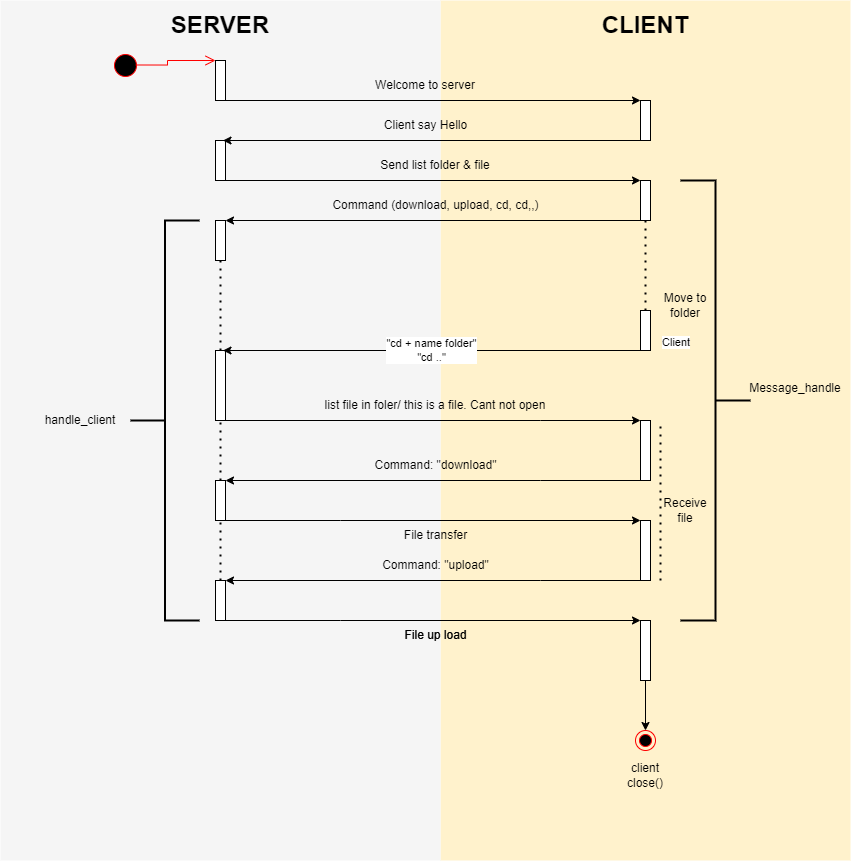

The diagram above was exported from draw.io. Its source (the exported page's mxGraphModel, read from the mxfile embedded in the PNG):
<mxGraphModel dx="691" dy="409" grid="1" gridSize="10" guides="1" tooltips="1" connect="1" arrows="1" fold="1" page="1" pageScale="1" pageWidth="1100" pageHeight="1700" math="0" shadow="0">
  <root>
    <mxCell id="0" />
    <mxCell id="1" parent="0" />
    <mxCell id="goZeA2YkVVuNLkQFMh5b-3" value="" style="rounded=0;whiteSpace=wrap;html=1;fillColor=#fff2cc;fontSize=24;strokeColor=none;movable=1;resizable=1;rotatable=1;deletable=1;editable=1;locked=0;connectable=1;" parent="1" vertex="1">
      <mxGeometry x="440" width="410" height="860" as="geometry" />
    </mxCell>
    <mxCell id="goZeA2YkVVuNLkQFMh5b-4" value="" style="rounded=0;whiteSpace=wrap;html=1;fillColor=#f5f5f5;fontSize=24;fontColor=#333333;strokeColor=none;" parent="1" vertex="1">
      <mxGeometry width="440" height="860" as="geometry" />
    </mxCell>
    <mxCell id="goZeA2YkVVuNLkQFMh5b-5" value="&lt;b&gt;&lt;font style=&quot;font-size: 24px;&quot;&gt;SERVER&lt;/font&gt;&lt;/b&gt;" style="text;html=1;strokeColor=none;fillColor=none;align=center;verticalAlign=middle;whiteSpace=wrap;rounded=0;" parent="1" vertex="1">
      <mxGeometry x="150" width="140" height="50" as="geometry" />
    </mxCell>
    <mxCell id="goZeA2YkVVuNLkQFMh5b-6" value="&lt;b&gt;&lt;font style=&quot;font-size: 24px;&quot;&gt;CLIENT&lt;/font&gt;&lt;/b&gt;" style="text;html=1;strokeColor=none;fillColor=none;align=center;verticalAlign=middle;whiteSpace=wrap;rounded=0;" parent="1" vertex="1">
      <mxGeometry x="575" width="140" height="50" as="geometry" />
    </mxCell>
    <mxCell id="goZeA2YkVVuNLkQFMh5b-9" value="" style="rounded=0;whiteSpace=wrap;html=1;" parent="1" vertex="1">
      <mxGeometry x="215" y="60" width="10" height="40" as="geometry" />
    </mxCell>
    <mxCell id="goZeA2YkVVuNLkQFMh5b-10" value="" style="rounded=0;whiteSpace=wrap;html=1;" parent="1" vertex="1">
      <mxGeometry x="640" y="100" width="10" height="40" as="geometry" />
    </mxCell>
    <mxCell id="goZeA2YkVVuNLkQFMh5b-15" value="" style="endArrow=classic;html=1;rounded=0;entryX=0;entryY=0;entryDx=0;entryDy=0;exitX=0.75;exitY=1;exitDx=0;exitDy=0;" parent="1" source="goZeA2YkVVuNLkQFMh5b-9" target="goZeA2YkVVuNLkQFMh5b-10" edge="1">
      <mxGeometry width="50" height="50" relative="1" as="geometry">
        <mxPoint x="400" y="260" as="sourcePoint" />
        <mxPoint x="450" y="210" as="targetPoint" />
      </mxGeometry>
    </mxCell>
    <mxCell id="goZeA2YkVVuNLkQFMh5b-16" value="Welcome to server" style="text;html=1;strokeColor=none;fillColor=none;align=center;verticalAlign=middle;whiteSpace=wrap;rounded=0;" parent="1" vertex="1">
      <mxGeometry x="355" y="70" width="140" height="30" as="geometry" />
    </mxCell>
    <mxCell id="goZeA2YkVVuNLkQFMh5b-19" value="" style="rounded=0;whiteSpace=wrap;html=1;" parent="1" vertex="1">
      <mxGeometry x="215" y="140" width="10" height="40" as="geometry" />
    </mxCell>
    <mxCell id="goZeA2YkVVuNLkQFMh5b-20" value="" style="rounded=0;whiteSpace=wrap;html=1;" parent="1" vertex="1">
      <mxGeometry x="640" y="180" width="10" height="40" as="geometry" />
    </mxCell>
    <mxCell id="goZeA2YkVVuNLkQFMh5b-21" value="" style="rounded=0;whiteSpace=wrap;html=1;fillColor=#FFFFFF;" parent="1" vertex="1">
      <mxGeometry x="215" y="220" width="10" height="40" as="geometry" />
    </mxCell>
    <mxCell id="IHI0U1oRvWv-JbVN6wW6-37" style="edgeStyle=orthogonalEdgeStyle;rounded=0;orthogonalLoop=1;jettySize=auto;html=1;exitX=0;exitY=1;exitDx=0;exitDy=0;entryX=1;entryY=0;entryDx=0;entryDy=0;" parent="1" source="goZeA2YkVVuNLkQFMh5b-24" target="goZeA2YkVVuNLkQFMh5b-27" edge="1">
      <mxGeometry relative="1" as="geometry">
        <Array as="points">
          <mxPoint x="540" y="480" />
          <mxPoint x="540" y="480" />
        </Array>
      </mxGeometry>
    </mxCell>
    <mxCell id="goZeA2YkVVuNLkQFMh5b-24" value="" style="rounded=0;whiteSpace=wrap;html=1;" parent="1" vertex="1">
      <mxGeometry x="640" y="420" width="10" height="60" as="geometry" />
    </mxCell>
    <mxCell id="IHI0U1oRvWv-JbVN6wW6-34" style="edgeStyle=orthogonalEdgeStyle;rounded=0;orthogonalLoop=1;jettySize=auto;html=1;exitX=0.75;exitY=1;exitDx=0;exitDy=0;entryX=0;entryY=0;entryDx=0;entryDy=0;" parent="1" source="goZeA2YkVVuNLkQFMh5b-25" target="goZeA2YkVVuNLkQFMh5b-24" edge="1">
      <mxGeometry relative="1" as="geometry">
        <Array as="points">
          <mxPoint x="540" y="420" />
          <mxPoint x="540" y="420" />
        </Array>
      </mxGeometry>
    </mxCell>
    <mxCell id="goZeA2YkVVuNLkQFMh5b-25" value="" style="rounded=0;whiteSpace=wrap;html=1;fillColor=#FFFFFF;" parent="1" vertex="1">
      <mxGeometry x="215" y="350" width="10" height="70" as="geometry" />
    </mxCell>
    <mxCell id="goZeA2YkVVuNLkQFMh5b-26" value="" style="rounded=0;whiteSpace=wrap;html=1;" parent="1" vertex="1">
      <mxGeometry x="640" y="310" width="10" height="40" as="geometry" />
    </mxCell>
    <mxCell id="IHI0U1oRvWv-JbVN6wW6-39" style="edgeStyle=orthogonalEdgeStyle;rounded=0;orthogonalLoop=1;jettySize=auto;html=1;exitX=1;exitY=1;exitDx=0;exitDy=0;entryX=0;entryY=0;entryDx=0;entryDy=0;" parent="1" source="goZeA2YkVVuNLkQFMh5b-27" edge="1">
      <mxGeometry relative="1" as="geometry">
        <mxPoint x="640" y="519.9999999999999" as="targetPoint" />
        <Array as="points">
          <mxPoint x="340" y="520" />
          <mxPoint x="340" y="520" />
        </Array>
      </mxGeometry>
    </mxCell>
    <mxCell id="goZeA2YkVVuNLkQFMh5b-27" value="" style="rounded=0;whiteSpace=wrap;html=1;" parent="1" vertex="1">
      <mxGeometry x="215" y="480" width="10" height="40" as="geometry" />
    </mxCell>
    <mxCell id="IHI0U1oRvWv-JbVN6wW6-1" value="" style="endArrow=classic;html=1;rounded=0;entryX=0.75;entryY=0;entryDx=0;entryDy=0;exitX=0;exitY=1;exitDx=0;exitDy=0;" parent="1" source="goZeA2YkVVuNLkQFMh5b-10" target="goZeA2YkVVuNLkQFMh5b-19" edge="1">
      <mxGeometry width="50" height="50" relative="1" as="geometry">
        <mxPoint x="400" y="340" as="sourcePoint" />
        <mxPoint x="450" y="290" as="targetPoint" />
      </mxGeometry>
    </mxCell>
    <mxCell id="IHI0U1oRvWv-JbVN6wW6-2" value="Client say Hello" style="text;html=1;strokeColor=none;fillColor=none;align=center;verticalAlign=middle;whiteSpace=wrap;rounded=0;" parent="1" vertex="1">
      <mxGeometry x="368" y="110" width="115" height="30" as="geometry" />
    </mxCell>
    <mxCell id="IHI0U1oRvWv-JbVN6wW6-3" value="" style="endArrow=classic;html=1;rounded=0;exitX=0.75;exitY=1;exitDx=0;exitDy=0;entryX=0;entryY=0;entryDx=0;entryDy=0;" parent="1" source="goZeA2YkVVuNLkQFMh5b-19" target="goZeA2YkVVuNLkQFMh5b-20" edge="1">
      <mxGeometry width="50" height="50" relative="1" as="geometry">
        <mxPoint x="370" y="260" as="sourcePoint" />
        <mxPoint x="420" y="210" as="targetPoint" />
      </mxGeometry>
    </mxCell>
    <mxCell id="IHI0U1oRvWv-JbVN6wW6-10" value="Send list folder &amp;amp; file" style="text;html=1;strokeColor=none;fillColor=none;align=center;verticalAlign=middle;whiteSpace=wrap;rounded=0;" parent="1" vertex="1">
      <mxGeometry x="370" y="150" width="130" height="30" as="geometry" />
    </mxCell>
    <mxCell id="IHI0U1oRvWv-JbVN6wW6-11" value="" style="endArrow=classic;html=1;rounded=0;exitX=0;exitY=1;exitDx=0;exitDy=0;entryX=1;entryY=0;entryDx=0;entryDy=0;fillColor=#FF0000;" parent="1" source="goZeA2YkVVuNLkQFMh5b-20" target="goZeA2YkVVuNLkQFMh5b-21" edge="1">
      <mxGeometry width="50" height="50" relative="1" as="geometry">
        <mxPoint x="450" y="230" as="sourcePoint" />
        <mxPoint x="500" y="180" as="targetPoint" />
      </mxGeometry>
    </mxCell>
    <mxCell id="IHI0U1oRvWv-JbVN6wW6-12" value="Command (download, upload, cd, cd,,)" style="text;html=1;strokeColor=none;fillColor=none;align=center;verticalAlign=middle;whiteSpace=wrap;rounded=0;" parent="1" vertex="1">
      <mxGeometry x="327.75" y="190" width="214.5" height="30" as="geometry" />
    </mxCell>
    <mxCell id="IHI0U1oRvWv-JbVN6wW6-15" value="handle_client" style="text;html=1;strokeColor=none;fillColor=none;align=center;verticalAlign=middle;whiteSpace=wrap;rounded=0;" parent="1" vertex="1">
      <mxGeometry x="50" y="405" width="60" height="30" as="geometry" />
    </mxCell>
    <mxCell id="IHI0U1oRvWv-JbVN6wW6-16" value="" style="endArrow=classic;html=1;rounded=0;" parent="1" source="goZeA2YkVVuNLkQFMh5b-3" target="goZeA2YkVVuNLkQFMh5b-4" edge="1">
      <mxGeometry relative="1" as="geometry">
        <mxPoint x="350" y="330" as="sourcePoint" />
        <mxPoint x="510" y="330" as="targetPoint" />
      </mxGeometry>
    </mxCell>
    <mxCell id="IHI0U1oRvWv-JbVN6wW6-22" value="&quot;cd + name folder&quot;&lt;br&gt;&quot;cd ..&quot;" style="endArrow=classic;html=1;rounded=0;entryX=0.75;entryY=0;entryDx=0;entryDy=0;exitX=0;exitY=1;exitDx=0;exitDy=0;" parent="1" source="goZeA2YkVVuNLkQFMh5b-26" target="goZeA2YkVVuNLkQFMh5b-25" edge="1">
      <mxGeometry relative="1" as="geometry">
        <mxPoint x="370" y="390" as="sourcePoint" />
        <mxPoint x="530" y="390" as="targetPoint" />
      </mxGeometry>
    </mxCell>
    <mxCell id="IHI0U1oRvWv-JbVN6wW6-24" value="Client" style="edgeLabel;resizable=0;html=1;align=left;verticalAlign=bottom;" parent="IHI0U1oRvWv-JbVN6wW6-22" connectable="0" vertex="1">
      <mxGeometry x="-1" relative="1" as="geometry">
        <mxPoint x="20" as="offset" />
      </mxGeometry>
    </mxCell>
    <mxCell id="IHI0U1oRvWv-JbVN6wW6-27" value="" style="endArrow=none;dashed=1;html=1;dashPattern=1 3;strokeWidth=2;rounded=0;entryX=0.5;entryY=1;entryDx=0;entryDy=0;exitX=0.5;exitY=0;exitDx=0;exitDy=0;" parent="1" source="goZeA2YkVVuNLkQFMh5b-26" target="goZeA2YkVVuNLkQFMh5b-20" edge="1">
      <mxGeometry width="50" height="50" relative="1" as="geometry">
        <mxPoint x="460" y="300" as="sourcePoint" />
        <mxPoint x="510" y="250" as="targetPoint" />
      </mxGeometry>
    </mxCell>
    <mxCell id="IHI0U1oRvWv-JbVN6wW6-36" value="list file in foler/ this is a file. Cant not open" style="text;html=1;strokeColor=none;fillColor=none;align=center;verticalAlign=middle;whiteSpace=wrap;rounded=0;" parent="1" vertex="1">
      <mxGeometry x="320" y="390" width="230" height="30" as="geometry" />
    </mxCell>
    <mxCell id="IHI0U1oRvWv-JbVN6wW6-38" value="Command: &quot;download&quot;" style="text;html=1;strokeColor=none;fillColor=none;align=center;verticalAlign=middle;whiteSpace=wrap;rounded=0;" parent="1" vertex="1">
      <mxGeometry x="372.5" y="450" width="125" height="30" as="geometry" />
    </mxCell>
    <mxCell id="IHI0U1oRvWv-JbVN6wW6-40" value="File transfer" style="text;html=1;strokeColor=none;fillColor=none;align=center;verticalAlign=middle;whiteSpace=wrap;rounded=0;" parent="1" vertex="1">
      <mxGeometry x="388" y="520" width="95" height="30" as="geometry" />
    </mxCell>
    <mxCell id="IHI0U1oRvWv-JbVN6wW6-41" style="edgeStyle=orthogonalEdgeStyle;rounded=0;orthogonalLoop=1;jettySize=auto;html=1;exitX=0;exitY=1;exitDx=0;exitDy=0;entryX=1;entryY=0;entryDx=0;entryDy=0;" parent="1" source="IHI0U1oRvWv-JbVN6wW6-42" target="IHI0U1oRvWv-JbVN6wW6-44" edge="1">
      <mxGeometry relative="1" as="geometry">
        <Array as="points">
          <mxPoint x="540" y="580" />
          <mxPoint x="540" y="580" />
        </Array>
      </mxGeometry>
    </mxCell>
    <mxCell id="IHI0U1oRvWv-JbVN6wW6-42" value="" style="rounded=0;whiteSpace=wrap;html=1;" parent="1" vertex="1">
      <mxGeometry x="640" y="520" width="10" height="60" as="geometry" />
    </mxCell>
    <mxCell id="IHI0U1oRvWv-JbVN6wW6-43" style="edgeStyle=orthogonalEdgeStyle;rounded=0;orthogonalLoop=1;jettySize=auto;html=1;exitX=1;exitY=1;exitDx=0;exitDy=0;entryX=0;entryY=0;entryDx=0;entryDy=0;" parent="1" source="IHI0U1oRvWv-JbVN6wW6-44" edge="1">
      <mxGeometry relative="1" as="geometry">
        <mxPoint x="640" y="619.9999999999999" as="targetPoint" />
        <Array as="points">
          <mxPoint x="340" y="620" />
          <mxPoint x="340" y="620" />
        </Array>
      </mxGeometry>
    </mxCell>
    <mxCell id="IHI0U1oRvWv-JbVN6wW6-44" value="" style="rounded=0;whiteSpace=wrap;html=1;" parent="1" vertex="1">
      <mxGeometry x="215" y="580" width="10" height="40" as="geometry" />
    </mxCell>
    <mxCell id="IHI0U1oRvWv-JbVN6wW6-45" value="Command: &quot;upload&quot;" style="text;html=1;strokeColor=none;fillColor=none;align=center;verticalAlign=middle;whiteSpace=wrap;rounded=0;" parent="1" vertex="1">
      <mxGeometry x="372.5" y="550" width="125" height="30" as="geometry" />
    </mxCell>
    <mxCell id="IHI0U1oRvWv-JbVN6wW6-46" value="File up load" style="text;html=1;strokeColor=none;fillColor=none;align=center;verticalAlign=middle;whiteSpace=wrap;rounded=0;" parent="1" vertex="1">
      <mxGeometry x="388" y="620" width="95" height="30" as="geometry" />
    </mxCell>
    <mxCell id="IHI0U1oRvWv-JbVN6wW6-58" style="edgeStyle=orthogonalEdgeStyle;rounded=0;orthogonalLoop=1;jettySize=auto;html=1;exitX=0.5;exitY=1;exitDx=0;exitDy=0;" parent="1" source="IHI0U1oRvWv-JbVN6wW6-47" target="IHI0U1oRvWv-JbVN6wW6-57" edge="1">
      <mxGeometry relative="1" as="geometry" />
    </mxCell>
    <mxCell id="IHI0U1oRvWv-JbVN6wW6-47" value="" style="rounded=0;whiteSpace=wrap;html=1;" parent="1" vertex="1">
      <mxGeometry x="640" y="620" width="10" height="60" as="geometry" />
    </mxCell>
    <mxCell id="IHI0U1oRvWv-JbVN6wW6-48" value="Receive file" style="text;html=1;strokeColor=none;fillColor=none;align=center;verticalAlign=middle;whiteSpace=wrap;rounded=0;" parent="1" vertex="1">
      <mxGeometry x="660" y="480" width="50" height="60" as="geometry" />
    </mxCell>
    <mxCell id="IHI0U1oRvWv-JbVN6wW6-49" value="File up load" style="text;html=1;strokeColor=none;fillColor=none;align=center;verticalAlign=middle;whiteSpace=wrap;rounded=0;" parent="1" vertex="1">
      <mxGeometry x="388" y="620" width="95" height="30" as="geometry" />
    </mxCell>
    <mxCell id="IHI0U1oRvWv-JbVN6wW6-50" value="" style="rounded=0;whiteSpace=wrap;html=1;" parent="1" vertex="1">
      <mxGeometry x="215" y="580" width="10" height="40" as="geometry" />
    </mxCell>
    <mxCell id="IHI0U1oRvWv-JbVN6wW6-56" value="client close()" style="text;html=1;strokeColor=none;fillColor=none;align=center;verticalAlign=middle;whiteSpace=wrap;rounded=0;" parent="1" vertex="1">
      <mxGeometry x="615" y="760" width="60" height="30" as="geometry" />
    </mxCell>
    <mxCell id="IHI0U1oRvWv-JbVN6wW6-57" value="" style="ellipse;html=1;shape=endState;fillColor=#000000;strokeColor=#ff0000;" parent="1" vertex="1">
      <mxGeometry x="635" y="730" width="20" height="20" as="geometry" />
    </mxCell>
    <mxCell id="IHI0U1oRvWv-JbVN6wW6-59" value="" style="endArrow=none;dashed=1;html=1;dashPattern=1 3;strokeWidth=2;rounded=0;entryX=0.5;entryY=1;entryDx=0;entryDy=0;exitX=0.5;exitY=0;exitDx=0;exitDy=0;" parent="1" source="goZeA2YkVVuNLkQFMh5b-25" target="goZeA2YkVVuNLkQFMh5b-21" edge="1">
      <mxGeometry width="50" height="50" relative="1" as="geometry">
        <mxPoint x="450" y="320" as="sourcePoint" />
        <mxPoint x="500" y="270" as="targetPoint" />
      </mxGeometry>
    </mxCell>
    <mxCell id="IHI0U1oRvWv-JbVN6wW6-60" value="" style="endArrow=none;dashed=1;html=1;dashPattern=1 3;strokeWidth=2;rounded=0;exitX=0.5;exitY=0;exitDx=0;exitDy=0;entryX=0.5;entryY=1;entryDx=0;entryDy=0;" parent="1" source="goZeA2YkVVuNLkQFMh5b-27" target="goZeA2YkVVuNLkQFMh5b-25" edge="1">
      <mxGeometry width="50" height="50" relative="1" as="geometry">
        <mxPoint x="170" y="470" as="sourcePoint" />
        <mxPoint x="170" y="410" as="targetPoint" />
      </mxGeometry>
    </mxCell>
    <mxCell id="IHI0U1oRvWv-JbVN6wW6-61" value="" style="endArrow=none;dashed=1;html=1;dashPattern=1 3;strokeWidth=2;rounded=0;exitX=0.5;exitY=0;exitDx=0;exitDy=0;entryX=0.5;entryY=1;entryDx=0;entryDy=0;" parent="1" source="IHI0U1oRvWv-JbVN6wW6-50" target="goZeA2YkVVuNLkQFMh5b-27" edge="1">
      <mxGeometry width="50" height="50" relative="1" as="geometry">
        <mxPoint x="190" y="580" as="sourcePoint" />
        <mxPoint x="190" y="520" as="targetPoint" />
      </mxGeometry>
    </mxCell>
    <mxCell id="IHI0U1oRvWv-JbVN6wW6-66" value="" style="strokeWidth=2;html=1;shape=mxgraph.flowchart.annotation_2;align=left;labelPosition=right;pointerEvents=1;" parent="1" vertex="1">
      <mxGeometry x="130" y="220" width="69" height="400" as="geometry" />
    </mxCell>
    <mxCell id="IHI0U1oRvWv-JbVN6wW6-67" value="" style="endArrow=none;dashed=1;html=1;dashPattern=1 3;strokeWidth=2;rounded=0;" parent="1" edge="1">
      <mxGeometry width="50" height="50" relative="1" as="geometry">
        <mxPoint x="660" y="580" as="sourcePoint" />
        <mxPoint x="660" y="420" as="targetPoint" />
      </mxGeometry>
    </mxCell>
    <mxCell id="IHI0U1oRvWv-JbVN6wW6-68" value="Move to folder" style="text;html=1;strokeColor=none;fillColor=none;align=center;verticalAlign=middle;whiteSpace=wrap;rounded=0;" parent="1" vertex="1">
      <mxGeometry x="655" y="290" width="60" height="30" as="geometry" />
    </mxCell>
    <mxCell id="IHI0U1oRvWv-JbVN6wW6-69" value="" style="strokeWidth=2;html=1;shape=mxgraph.flowchart.annotation_2;align=left;labelPosition=right;pointerEvents=1;direction=west;" parent="1" vertex="1">
      <mxGeometry x="680" y="180" width="70" height="440" as="geometry" />
    </mxCell>
    <mxCell id="IHI0U1oRvWv-JbVN6wW6-70" value="Message_handle" style="text;html=1;strokeColor=none;fillColor=none;align=center;verticalAlign=middle;whiteSpace=wrap;rounded=0;" parent="1" vertex="1">
      <mxGeometry x="780" y="355" width="30" height="65" as="geometry" />
    </mxCell>
    <mxCell id="IHI0U1oRvWv-JbVN6wW6-71" value="" style="ellipse;html=1;shape=startState;fillColor=#000000;strokeColor=#ff0000;direction=north;" parent="1" vertex="1">
      <mxGeometry x="110" y="50" width="30" height="30" as="geometry" />
    </mxCell>
    <mxCell id="IHI0U1oRvWv-JbVN6wW6-72" value="" style="edgeStyle=orthogonalEdgeStyle;html=1;verticalAlign=bottom;endArrow=open;endSize=8;strokeColor=#ff0000;rounded=0;entryX=0;entryY=0;entryDx=0;entryDy=0;exitX=0.517;exitY=0.841;exitDx=0;exitDy=0;exitPerimeter=0;" parent="1" source="IHI0U1oRvWv-JbVN6wW6-71" target="goZeA2YkVVuNLkQFMh5b-9" edge="1">
      <mxGeometry relative="1" as="geometry">
        <mxPoint x="55" y="150" as="targetPoint" />
        <Array as="points">
          <mxPoint x="167" y="64" />
          <mxPoint x="167" y="60" />
        </Array>
      </mxGeometry>
    </mxCell>
  </root>
</mxGraphModel>